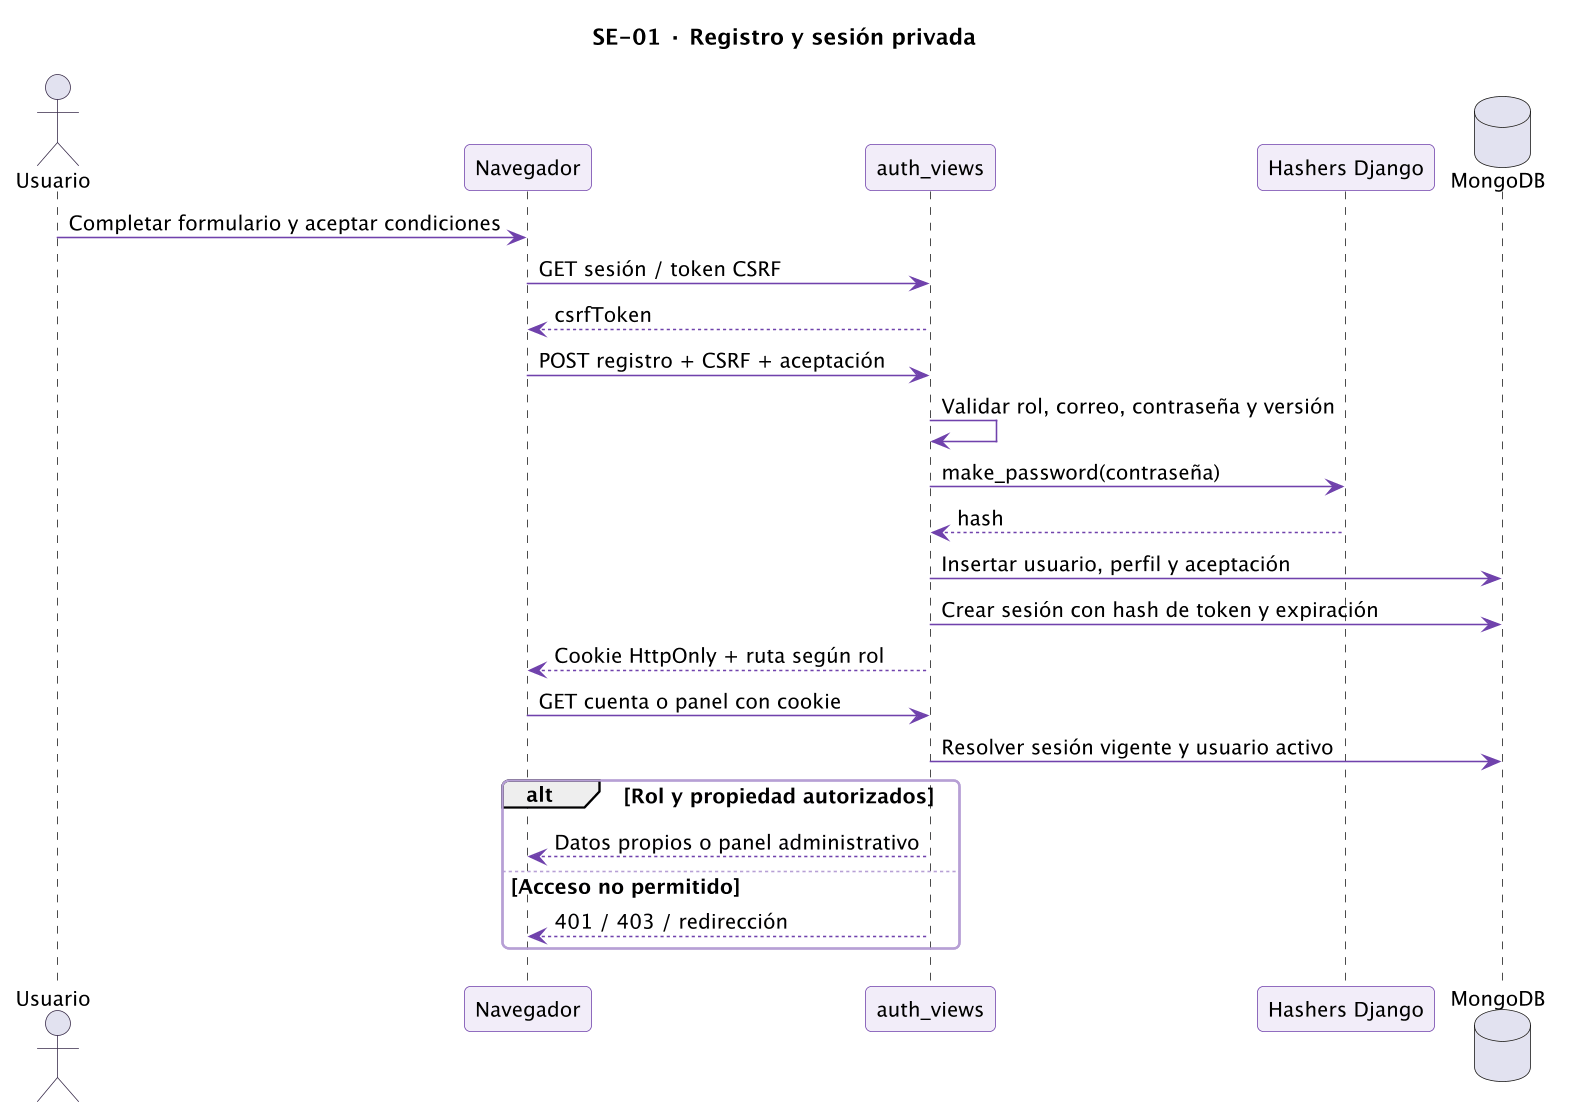

The diagram above was rendered by PlantUML. Its source (embedded in the PNG):
@startuml
!pragma layout smetana
skinparam backgroundColor #FFFFFF
skinparam defaultFontName SansSerif
skinparam defaultFontSize 13
skinparam shadowing false
skinparam roundcorner 8
skinparam ArrowColor #7042AC
skinparam actorBorderColor #382B4A
skinparam usecaseBackgroundColor #F2EDF9
skinparam usecaseBorderColor #7042AC
skinparam classBackgroundColor #F7F4FB
skinparam classBorderColor #7042AC
skinparam activityBackgroundColor #F2EDF9
skinparam activityBorderColor #7042AC
skinparam nodeBackgroundColor #F2EDF9
skinparam packageBackgroundColor #FBFAFD
skinparam packageBorderColor #B7A0D5
skinparam sequenceParticipantBackgroundColor #F2EDF9
skinparam sequenceParticipantBorderColor #7042AC
skinparam dpi 150
title SE-01 · Registro y sesión privada
actor Usuario as U
participant Navegador as N
participant "auth_views" as A
participant "Hashers Django" as H
database MongoDB as M
U -> N : Completar formulario y aceptar condiciones
N -> A : GET sesión / token CSRF
A --> N : csrfToken
N -> A : POST registro + CSRF + aceptación
A -> A : Validar rol, correo, contraseña y versión
A -> H : make_password(contraseña)
H --> A : hash
A -> M : Insertar usuario, perfil y aceptación
A -> M : Crear sesión con hash de token y expiración
A --> N : Cookie HttpOnly + ruta según rol
N -> A : GET cuenta o panel con cookie
A -> M : Resolver sesión vigente y usuario activo
alt Rol y propiedad autorizados
 A --> N : Datos propios o panel administrativo
else Acceso no permitido
 A --> N : 401 / 403 / redirección
end

@enduml